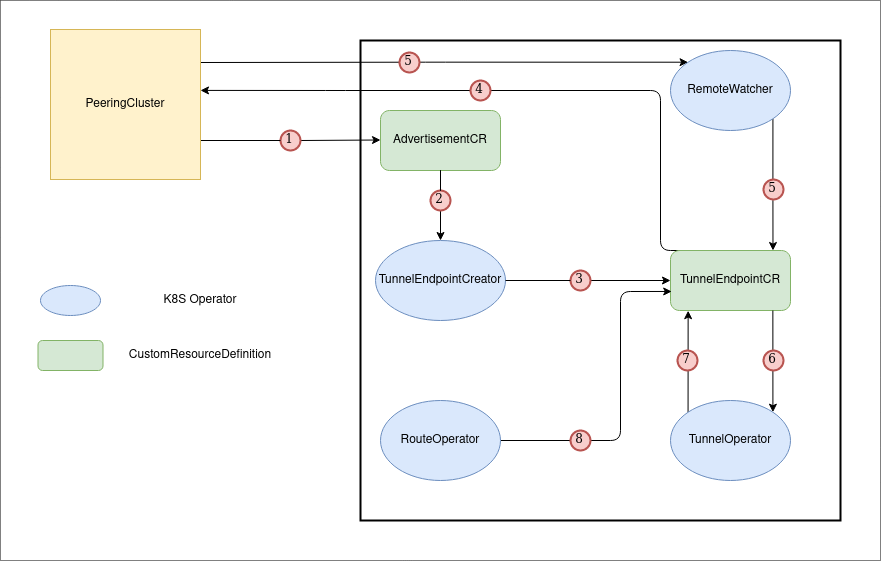

The diagram above was exported from draw.io. Its source (the exported page's mxGraphModel, read from the mxfile embedded in the PNG):
<mxGraphModel dx="2012" dy="617" grid="1" gridSize="10" guides="1" tooltips="1" connect="1" arrows="1" fold="1" page="1" pageScale="1" pageWidth="827" pageHeight="1169" math="0" shadow="0">
  <root>
    <mxCell id="0" />
    <mxCell id="1" parent="0" />
    <mxCell id="aOVyJkNZaNU51IiPTJB3-73" value="" style="rounded=0;whiteSpace=wrap;html=1;dashed=1;dashPattern=1 1;" vertex="1" parent="1">
      <mxGeometry x="-40" y="120" width="880" height="560" as="geometry" />
    </mxCell>
    <mxCell id="aOVyJkNZaNU51IiPTJB3-1" value="" style="whiteSpace=wrap;html=1;aspect=fixed;strokeWidth=2;" vertex="1" parent="1">
      <mxGeometry x="320" y="160" width="480" height="480" as="geometry" />
    </mxCell>
    <mxCell id="aOVyJkNZaNU51IiPTJB3-2" value="" style="endArrow=classic;html=1;" edge="1" parent="1" source="aOVyJkNZaNU51IiPTJB3-7">
      <mxGeometry width="50" height="50" relative="1" as="geometry">
        <mxPoint x="160" y="260" as="sourcePoint" />
        <mxPoint x="340" y="259.5" as="targetPoint" />
      </mxGeometry>
    </mxCell>
    <mxCell id="aOVyJkNZaNU51IiPTJB3-21" style="edgeStyle=orthogonalEdgeStyle;rounded=0;orthogonalLoop=1;jettySize=auto;html=1;entryX=0.5;entryY=0;entryDx=0;entryDy=0;endArrow=classic;endFill=1;" edge="1" parent="1" source="aOVyJkNZaNU51IiPTJB3-26" target="aOVyJkNZaNU51IiPTJB3-17">
      <mxGeometry relative="1" as="geometry" />
    </mxCell>
    <mxCell id="aOVyJkNZaNU51IiPTJB3-4" value="AdvertisementCR" style="rounded=1;whiteSpace=wrap;html=1;fillColor=#d5e8d4;strokeColor=#82b366;" vertex="1" parent="1">
      <mxGeometry x="340" y="230" width="120" height="60" as="geometry" />
    </mxCell>
    <mxCell id="aOVyJkNZaNU51IiPTJB3-68" style="edgeStyle=orthogonalEdgeStyle;rounded=1;orthogonalLoop=1;jettySize=auto;html=1;exitX=0.25;exitY=0;exitDx=0;exitDy=0;entryX=1;entryY=0.5;entryDx=0;entryDy=0;startArrow=none;startFill=0;endArrow=none;endFill=0;" edge="1" parent="1" source="aOVyJkNZaNU51IiPTJB3-5" target="aOVyJkNZaNU51IiPTJB3-48">
      <mxGeometry relative="1" as="geometry">
        <Array as="points">
          <mxPoint x="620" y="370" />
          <mxPoint x="620" y="210" />
        </Array>
      </mxGeometry>
    </mxCell>
    <mxCell id="aOVyJkNZaNU51IiPTJB3-5" value="TunnelEndpointCR" style="rounded=1;whiteSpace=wrap;html=1;fillColor=#d5e8d4;strokeColor=#82b366;" vertex="1" parent="1">
      <mxGeometry x="630" y="370" width="120" height="60" as="geometry" />
    </mxCell>
    <mxCell id="aOVyJkNZaNU51IiPTJB3-7" value="1" style="ellipse;whiteSpace=wrap;html=1;aspect=fixed;strokeWidth=2;fontFamily=Tahoma;spacingBottom=4;spacingRight=2;strokeColor=#b85450;fillColor=#f8cecc;" vertex="1" parent="1">
      <mxGeometry x="240" y="250" width="20" height="20" as="geometry" />
    </mxCell>
    <mxCell id="aOVyJkNZaNU51IiPTJB3-15" value="" style="endArrow=none;html=1;endFill=0;" edge="1" parent="1" target="aOVyJkNZaNU51IiPTJB3-7">
      <mxGeometry width="50" height="50" relative="1" as="geometry">
        <mxPoint x="160" y="260" as="sourcePoint" />
        <mxPoint x="340" y="259.5" as="targetPoint" />
      </mxGeometry>
    </mxCell>
    <mxCell id="aOVyJkNZaNU51IiPTJB3-22" style="edgeStyle=orthogonalEdgeStyle;rounded=0;orthogonalLoop=1;jettySize=auto;html=1;exitX=1;exitY=0.5;exitDx=0;exitDy=0;entryX=0;entryY=0.5;entryDx=0;entryDy=0;endArrow=classic;endFill=1;" edge="1" parent="1" source="aOVyJkNZaNU51IiPTJB3-28" target="aOVyJkNZaNU51IiPTJB3-5">
      <mxGeometry relative="1" as="geometry" />
    </mxCell>
    <mxCell id="aOVyJkNZaNU51IiPTJB3-17" value="TunnelEndpointCreator" style="ellipse;whiteSpace=wrap;html=1;fillColor=#dae8fc;strokeColor=#6c8ebf;" vertex="1" parent="1">
      <mxGeometry x="335" y="360" width="130" height="80" as="geometry" />
    </mxCell>
    <mxCell id="aOVyJkNZaNU51IiPTJB3-31" style="edgeStyle=orthogonalEdgeStyle;rounded=1;orthogonalLoop=1;jettySize=auto;html=1;exitX=0;exitY=0;exitDx=0;exitDy=0;endArrow=none;endFill=0;startArrow=classic;startFill=1;" edge="1" parent="1" source="aOVyJkNZaNU51IiPTJB3-23">
      <mxGeometry relative="1" as="geometry">
        <mxPoint x="160" y="182" as="targetPoint" />
      </mxGeometry>
    </mxCell>
    <mxCell id="aOVyJkNZaNU51IiPTJB3-36" style="edgeStyle=orthogonalEdgeStyle;rounded=1;orthogonalLoop=1;jettySize=auto;html=1;exitX=1;exitY=1;exitDx=0;exitDy=0;entryX=0.854;entryY=0;entryDx=0;entryDy=0;entryPerimeter=0;endArrow=classic;endFill=1;" edge="1" parent="1" source="aOVyJkNZaNU51IiPTJB3-23" target="aOVyJkNZaNU51IiPTJB3-5">
      <mxGeometry relative="1" as="geometry" />
    </mxCell>
    <mxCell id="aOVyJkNZaNU51IiPTJB3-23" value="RemoteWatcher" style="ellipse;whiteSpace=wrap;html=1;fillColor=#dae8fc;strokeColor=#6c8ebf;" vertex="1" parent="1">
      <mxGeometry x="630" y="170" width="120" height="80" as="geometry" />
    </mxCell>
    <mxCell id="aOVyJkNZaNU51IiPTJB3-60" style="edgeStyle=orthogonalEdgeStyle;orthogonalLoop=1;jettySize=auto;html=1;exitX=1;exitY=0.5;exitDx=0;exitDy=0;entryX=0.01;entryY=0.683;entryDx=0;entryDy=0;startArrow=none;startFill=0;endArrow=classic;endFill=1;rounded=1;entryPerimeter=0;" edge="1" parent="1" source="aOVyJkNZaNU51IiPTJB3-24" target="aOVyJkNZaNU51IiPTJB3-5">
      <mxGeometry relative="1" as="geometry">
        <Array as="points">
          <mxPoint x="580" y="560" />
          <mxPoint x="580" y="411" />
        </Array>
      </mxGeometry>
    </mxCell>
    <mxCell id="aOVyJkNZaNU51IiPTJB3-24" value="RouteOperator" style="ellipse;whiteSpace=wrap;html=1;fillColor=#dae8fc;strokeColor=#6c8ebf;" vertex="1" parent="1">
      <mxGeometry x="340" y="520" width="120" height="80" as="geometry" />
    </mxCell>
    <mxCell id="aOVyJkNZaNU51IiPTJB3-54" style="edgeStyle=orthogonalEdgeStyle;rounded=1;orthogonalLoop=1;jettySize=auto;html=1;exitX=1;exitY=0;exitDx=0;exitDy=0;entryX=0.853;entryY=1;entryDx=0;entryDy=0;entryPerimeter=0;startArrow=classic;startFill=1;endArrow=none;endFill=0;" edge="1" parent="1" source="aOVyJkNZaNU51IiPTJB3-25" target="aOVyJkNZaNU51IiPTJB3-5">
      <mxGeometry relative="1" as="geometry" />
    </mxCell>
    <mxCell id="aOVyJkNZaNU51IiPTJB3-56" style="edgeStyle=orthogonalEdgeStyle;rounded=1;orthogonalLoop=1;jettySize=auto;html=1;exitX=0;exitY=0;exitDx=0;exitDy=0;entryX=0.147;entryY=1.003;entryDx=0;entryDy=0;entryPerimeter=0;startArrow=none;startFill=0;endArrow=classic;endFill=1;" edge="1" parent="1" source="aOVyJkNZaNU51IiPTJB3-25" target="aOVyJkNZaNU51IiPTJB3-5">
      <mxGeometry relative="1" as="geometry" />
    </mxCell>
    <mxCell id="aOVyJkNZaNU51IiPTJB3-25" value="TunnelOperator" style="ellipse;whiteSpace=wrap;html=1;fillColor=#dae8fc;strokeColor=#6c8ebf;" vertex="1" parent="1">
      <mxGeometry x="630" y="520" width="120" height="80" as="geometry" />
    </mxCell>
    <mxCell id="aOVyJkNZaNU51IiPTJB3-26" value="2" style="ellipse;whiteSpace=wrap;html=1;aspect=fixed;strokeWidth=2;fontFamily=Tahoma;spacingBottom=4;spacingRight=2;strokeColor=#b85450;fillColor=#f8cecc;" vertex="1" parent="1">
      <mxGeometry x="390" y="310" width="20" height="20" as="geometry" />
    </mxCell>
    <mxCell id="aOVyJkNZaNU51IiPTJB3-27" style="edgeStyle=orthogonalEdgeStyle;rounded=0;orthogonalLoop=1;jettySize=auto;html=1;entryX=0.5;entryY=0;entryDx=0;entryDy=0;endArrow=none;endFill=0;" edge="1" parent="1" source="aOVyJkNZaNU51IiPTJB3-4" target="aOVyJkNZaNU51IiPTJB3-26">
      <mxGeometry relative="1" as="geometry">
        <mxPoint x="400" y="290" as="sourcePoint" />
        <mxPoint x="400" y="360" as="targetPoint" />
      </mxGeometry>
    </mxCell>
    <mxCell id="aOVyJkNZaNU51IiPTJB3-28" value="3" style="ellipse;whiteSpace=wrap;html=1;aspect=fixed;strokeWidth=2;fontFamily=Tahoma;spacingBottom=4;spacingRight=2;strokeColor=#b85450;fillColor=#f8cecc;" vertex="1" parent="1">
      <mxGeometry x="530" y="390" width="20" height="20" as="geometry" />
    </mxCell>
    <mxCell id="aOVyJkNZaNU51IiPTJB3-29" style="edgeStyle=orthogonalEdgeStyle;rounded=0;orthogonalLoop=1;jettySize=auto;html=1;exitX=1;exitY=0.5;exitDx=0;exitDy=0;entryX=0;entryY=0.5;entryDx=0;entryDy=0;endArrow=none;endFill=0;" edge="1" parent="1" source="aOVyJkNZaNU51IiPTJB3-17" target="aOVyJkNZaNU51IiPTJB3-28">
      <mxGeometry relative="1" as="geometry">
        <mxPoint x="460" y="400" as="sourcePoint" />
        <mxPoint x="620" y="400" as="targetPoint" />
      </mxGeometry>
    </mxCell>
    <mxCell id="aOVyJkNZaNU51IiPTJB3-47" value="5" style="ellipse;whiteSpace=wrap;html=1;aspect=fixed;strokeWidth=2;fontFamily=Tahoma;spacingBottom=4;spacingRight=2;strokeColor=#b85450;fillColor=#f8cecc;" vertex="1" parent="1">
      <mxGeometry x="723" y="299" width="20" height="20" as="geometry" />
    </mxCell>
    <mxCell id="aOVyJkNZaNU51IiPTJB3-69" style="edgeStyle=orthogonalEdgeStyle;rounded=1;orthogonalLoop=1;jettySize=auto;html=1;exitX=0;exitY=0.5;exitDx=0;exitDy=0;startArrow=none;startFill=0;endArrow=classic;endFill=1;" edge="1" parent="1" source="aOVyJkNZaNU51IiPTJB3-48">
      <mxGeometry relative="1" as="geometry">
        <mxPoint x="160" y="209.90476190476193" as="targetPoint" />
      </mxGeometry>
    </mxCell>
    <mxCell id="aOVyJkNZaNU51IiPTJB3-48" value="4" style="ellipse;whiteSpace=wrap;html=1;aspect=fixed;strokeWidth=2;fontFamily=Tahoma;spacingBottom=4;spacingRight=2;strokeColor=#b85450;fillColor=#f8cecc;" vertex="1" parent="1">
      <mxGeometry x="430" y="200" width="20" height="20" as="geometry" />
    </mxCell>
    <mxCell id="aOVyJkNZaNU51IiPTJB3-50" value="5" style="ellipse;whiteSpace=wrap;html=1;aspect=fixed;strokeWidth=2;fontFamily=Tahoma;spacingBottom=4;spacingRight=2;strokeColor=#b85450;fillColor=#f8cecc;" vertex="1" parent="1">
      <mxGeometry x="359" y="172" width="20" height="20" as="geometry" />
    </mxCell>
    <mxCell id="aOVyJkNZaNU51IiPTJB3-57" value="6" style="ellipse;whiteSpace=wrap;html=1;aspect=fixed;strokeWidth=2;fontFamily=Tahoma;spacingBottom=4;spacingRight=2;strokeColor=#b85450;fillColor=#f8cecc;" vertex="1" parent="1">
      <mxGeometry x="723" y="470" width="20" height="20" as="geometry" />
    </mxCell>
    <mxCell id="aOVyJkNZaNU51IiPTJB3-58" value="7" style="ellipse;whiteSpace=wrap;html=1;aspect=fixed;strokeWidth=2;fontFamily=Tahoma;spacingBottom=4;spacingRight=2;strokeColor=#b85450;fillColor=#f8cecc;" vertex="1" parent="1">
      <mxGeometry x="637" y="470" width="20" height="20" as="geometry" />
    </mxCell>
    <mxCell id="aOVyJkNZaNU51IiPTJB3-63" value="8" style="ellipse;whiteSpace=wrap;html=1;aspect=fixed;strokeWidth=2;fontFamily=Tahoma;spacingBottom=4;spacingRight=2;strokeColor=#b85450;fillColor=#f8cecc;" vertex="1" parent="1">
      <mxGeometry x="530" y="550" width="20" height="20" as="geometry" />
    </mxCell>
    <mxCell id="aOVyJkNZaNU51IiPTJB3-70" value="PeeringCluster" style="whiteSpace=wrap;html=1;aspect=fixed;rounded=0;fillColor=#fff2cc;strokeColor=#d6b656;glass=0;sketch=0;shadow=0;" vertex="1" parent="1">
      <mxGeometry x="10" y="149" width="150" height="150" as="geometry" />
    </mxCell>
    <mxCell id="aOVyJkNZaNU51IiPTJB3-74" value="" style="ellipse;whiteSpace=wrap;html=1;rounded=1;sketch=0;fillColor=#dae8fc;strokeColor=#6c8ebf;" vertex="1" parent="1">
      <mxGeometry y="405" width="60" height="30" as="geometry" />
    </mxCell>
    <mxCell id="aOVyJkNZaNU51IiPTJB3-75" value="K8S Operator" style="text;html=1;strokeColor=none;fillColor=none;align=center;verticalAlign=middle;whiteSpace=wrap;rounded=0;shadow=0;glass=0;dashed=1;dashPattern=1 1;sketch=1;" vertex="1" parent="1">
      <mxGeometry x="110" y="410" width="100" height="20" as="geometry" />
    </mxCell>
    <mxCell id="aOVyJkNZaNU51IiPTJB3-76" value="" style="rounded=1;whiteSpace=wrap;html=1;shadow=0;glass=0;sketch=0;fillColor=#d5e8d4;strokeColor=#82b366;" vertex="1" parent="1">
      <mxGeometry x="-2.5" y="460" width="65" height="30" as="geometry" />
    </mxCell>
    <mxCell id="aOVyJkNZaNU51IiPTJB3-77" value="CustomResourceDefinition" style="text;html=1;strokeColor=none;fillColor=none;align=center;verticalAlign=middle;whiteSpace=wrap;rounded=0;shadow=0;glass=0;sketch=0;" vertex="1" parent="1">
      <mxGeometry x="70" y="465" width="180" height="20" as="geometry" />
    </mxCell>
  </root>
</mxGraphModel>